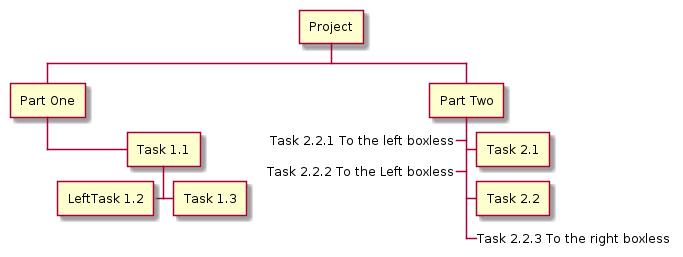

The diagram above was rendered by PlantUML. Its source (embedded in the PNG):
@startwbs
+ Project
 + Part One
  + Task 1.1
   - LeftTask 1.2
   + Task 1.3
 + Part Two
  + Task 2.1
  + Task 2.2
  -_ Task 2.2.1 To the left boxless
  -_ Task 2.2.2 To the Left boxless
  +_ Task 2.2.3 To the right boxless
@endwbs